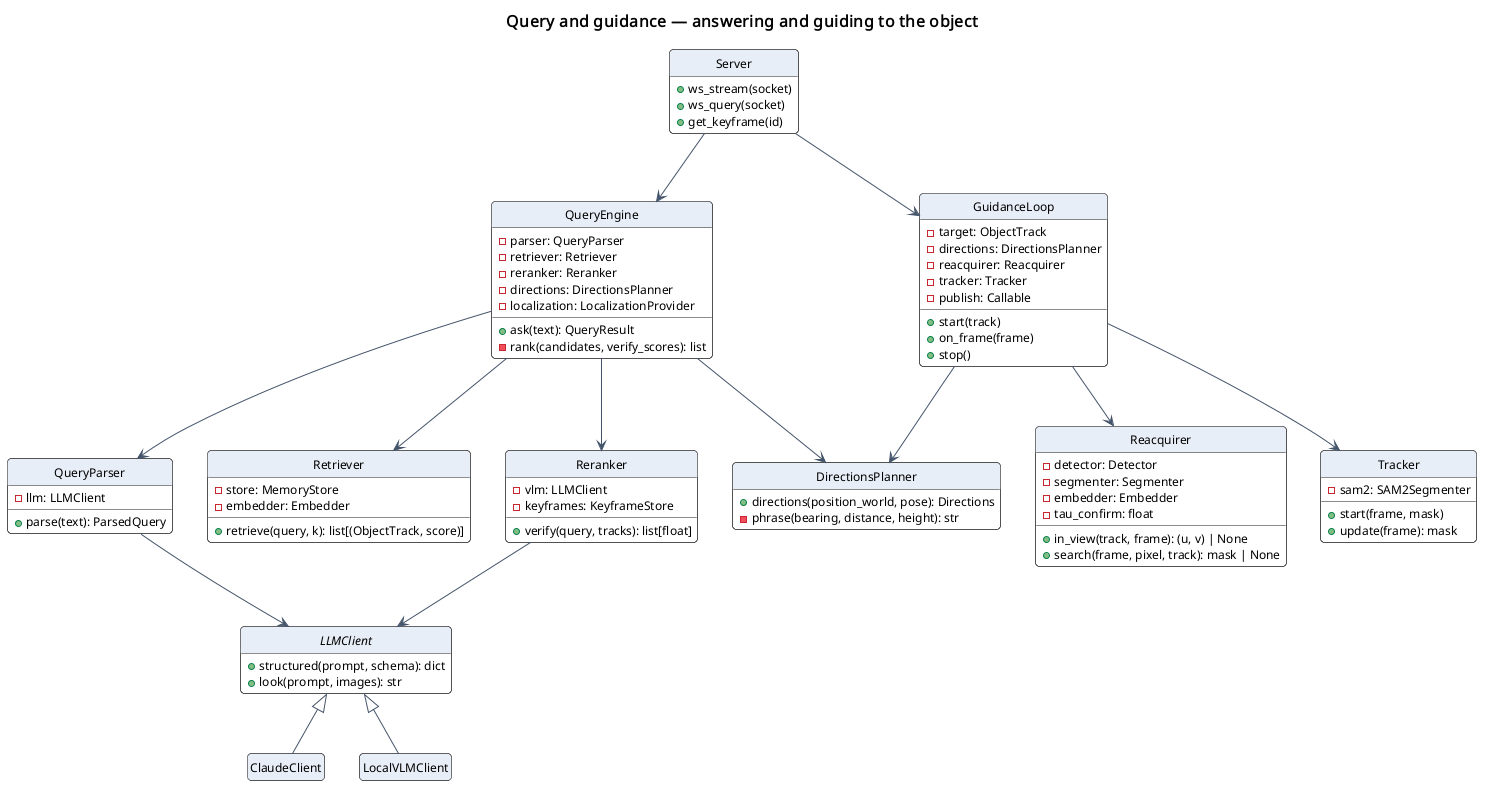

The diagram above was rendered by PlantUML. Its source (embedded in the PNG):
@startuml
!include ../_style.iuml
title Query and guidance — answering and guiding to the object

class QueryEngine {
  -parser: QueryParser
  -retriever: Retriever
  -reranker: Reranker
  -directions: DirectionsPlanner
  -localization: LocalizationProvider
  +ask(text): QueryResult
  -rank(candidates, verify_scores): list
}

class QueryParser {
  -llm: LLMClient
  +parse(text): ParsedQuery
}

class Retriever {
  -store: MemoryStore
  -embedder: Embedder
  +retrieve(query, k): list[(ObjectTrack, score)]
}

class Reranker {
  -vlm: LLMClient
  -keyframes: KeyframeStore
  +verify(query, tracks): list[float]
}

class DirectionsPlanner {
  +directions(position_world, pose): Directions
  -phrase(bearing, distance, height): str
}

abstract class LLMClient {
  +structured(prompt, schema): dict
  +look(prompt, images): str
}
class ClaudeClient
class LocalVLMClient {
  ' e.g. Qwen2.5-VL, if VRAM allows
}
LLMClient <|-- ClaudeClient
LLMClient <|-- LocalVLMClient

class GuidanceLoop {
  -target: ObjectTrack
  -directions: DirectionsPlanner
  -reacquirer: Reacquirer
  -tracker: Tracker
  -publish: Callable
  +start(track)
  +on_frame(frame)
  +stop()
}

class Reacquirer {
  -detector: Detector
  -segmenter: Segmenter
  -embedder: Embedder
  -tau_confirm: float
  +in_view(track, frame): (u, v) | None
  +search(frame, pixel, track): mask | None
}

class Tracker {
  -sam2: SAM2Segmenter
  +start(frame, mask)
  +update(frame): mask
}

class Server {
  ' FastAPI + WebSocket
  +ws_stream(socket)
  +ws_query(socket)
  +get_keyframe(id)
}

QueryEngine --> QueryParser
QueryEngine --> Retriever
QueryEngine --> Reranker
QueryEngine --> DirectionsPlanner
QueryParser --> LLMClient
Reranker --> LLMClient
GuidanceLoop --> DirectionsPlanner
GuidanceLoop --> Reacquirer
GuidanceLoop --> Tracker
Server --> QueryEngine
Server --> GuidanceLoop
@enduml